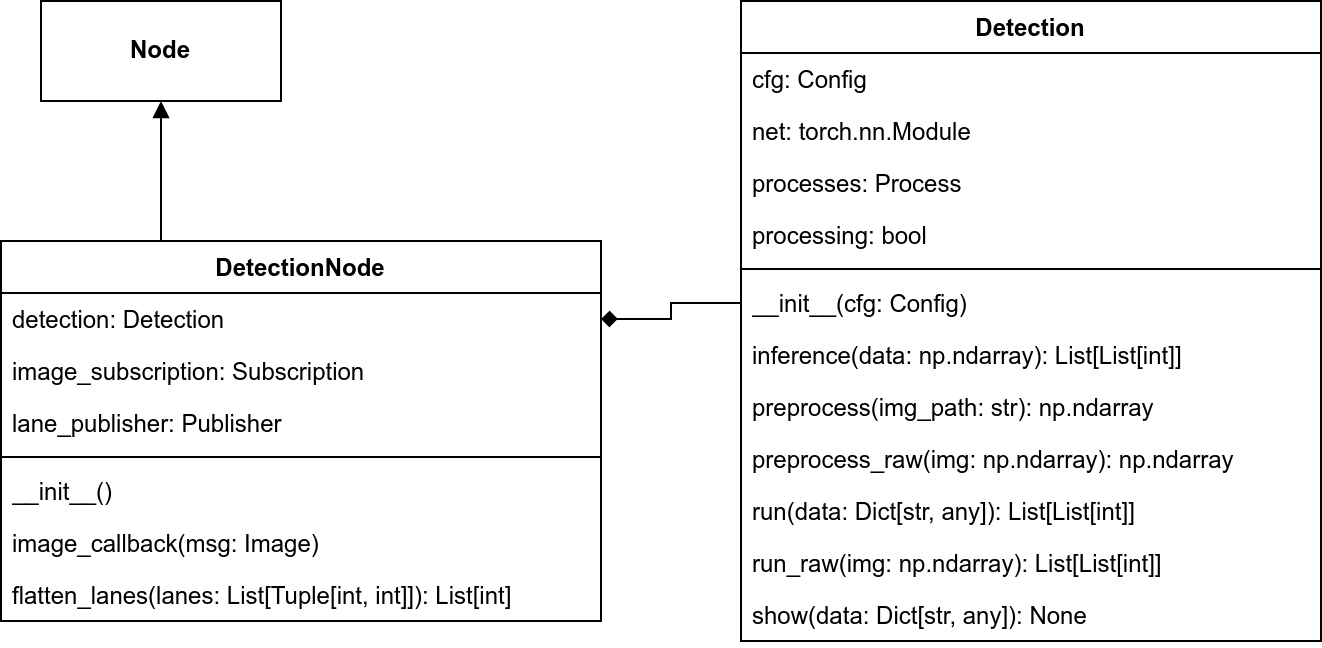

The diagram above was exported from draw.io. Its source (the exported page's mxGraphModel, read from the mxfile embedded in the PNG):
<mxGraphModel dx="961" dy="581" grid="1" gridSize="10" guides="1" tooltips="1" connect="1" arrows="1" fold="1" page="1" pageScale="1" pageWidth="827" pageHeight="1169" math="0" shadow="0">
  <root>
    <mxCell id="0" />
    <mxCell id="1" parent="0" />
    <mxCell id="1oOvV44IBK9pN3HTXPOj-15" style="edgeStyle=orthogonalEdgeStyle;rounded=0;orthogonalLoop=1;jettySize=auto;html=1;exitX=0.25;exitY=0;exitDx=0;exitDy=0;entryX=0.5;entryY=1;entryDx=0;entryDy=0;endArrow=block;endFill=1;" edge="1" parent="1" source="1oOvV44IBK9pN3HTXPOj-1" target="1oOvV44IBK9pN3HTXPOj-6">
      <mxGeometry relative="1" as="geometry">
        <Array as="points">
          <mxPoint x="320" y="230" />
        </Array>
      </mxGeometry>
    </mxCell>
    <mxCell id="1oOvV44IBK9pN3HTXPOj-1" value="DetectionNode" style="swimlane;fontStyle=1;align=center;verticalAlign=top;childLayout=stackLayout;horizontal=1;startSize=26;horizontalStack=0;resizeParent=1;resizeParentMax=0;resizeLast=0;collapsible=1;marginBottom=0;whiteSpace=wrap;html=1;" vertex="1" parent="1">
      <mxGeometry x="240" y="230" width="300" height="190" as="geometry" />
    </mxCell>
    <mxCell id="1oOvV44IBK9pN3HTXPOj-2" value="detection: Detection" style="text;strokeColor=none;fillColor=none;align=left;verticalAlign=top;spacingLeft=4;spacingRight=4;overflow=hidden;rotatable=0;points=[[0,0.5],[1,0.5]];portConstraint=eastwest;whiteSpace=wrap;html=1;" vertex="1" parent="1oOvV44IBK9pN3HTXPOj-1">
      <mxGeometry y="26" width="300" height="26" as="geometry" />
    </mxCell>
    <mxCell id="1oOvV44IBK9pN3HTXPOj-12" value="image_subscription: Subscription" style="text;strokeColor=none;fillColor=none;align=left;verticalAlign=top;spacingLeft=4;spacingRight=4;overflow=hidden;rotatable=0;points=[[0,0.5],[1,0.5]];portConstraint=eastwest;whiteSpace=wrap;html=1;" vertex="1" parent="1oOvV44IBK9pN3HTXPOj-1">
      <mxGeometry y="52" width="300" height="26" as="geometry" />
    </mxCell>
    <mxCell id="1oOvV44IBK9pN3HTXPOj-11" value="lane_publisher: Publisher" style="text;strokeColor=none;fillColor=none;align=left;verticalAlign=top;spacingLeft=4;spacingRight=4;overflow=hidden;rotatable=0;points=[[0,0.5],[1,0.5]];portConstraint=eastwest;whiteSpace=wrap;html=1;" vertex="1" parent="1oOvV44IBK9pN3HTXPOj-1">
      <mxGeometry y="78" width="300" height="26" as="geometry" />
    </mxCell>
    <mxCell id="1oOvV44IBK9pN3HTXPOj-3" value="" style="line;strokeWidth=1;fillColor=none;align=left;verticalAlign=middle;spacingTop=-1;spacingLeft=3;spacingRight=3;rotatable=0;labelPosition=right;points=[];portConstraint=eastwest;strokeColor=inherit;" vertex="1" parent="1oOvV44IBK9pN3HTXPOj-1">
      <mxGeometry y="104" width="300" height="8" as="geometry" />
    </mxCell>
    <mxCell id="1oOvV44IBK9pN3HTXPOj-4" value="__init__()" style="text;strokeColor=none;fillColor=none;align=left;verticalAlign=top;spacingLeft=4;spacingRight=4;overflow=hidden;rotatable=0;points=[[0,0.5],[1,0.5]];portConstraint=eastwest;whiteSpace=wrap;html=1;" vertex="1" parent="1oOvV44IBK9pN3HTXPOj-1">
      <mxGeometry y="112" width="300" height="26" as="geometry" />
    </mxCell>
    <mxCell id="1oOvV44IBK9pN3HTXPOj-13" value="image_callback(msg: Image)" style="text;strokeColor=none;fillColor=none;align=left;verticalAlign=top;spacingLeft=4;spacingRight=4;overflow=hidden;rotatable=0;points=[[0,0.5],[1,0.5]];portConstraint=eastwest;whiteSpace=wrap;html=1;" vertex="1" parent="1oOvV44IBK9pN3HTXPOj-1">
      <mxGeometry y="138" width="300" height="26" as="geometry" />
    </mxCell>
    <mxCell id="1oOvV44IBK9pN3HTXPOj-14" value="flatten_lanes(lanes: List[Tuple[int, int]]): List[int]" style="text;strokeColor=none;fillColor=none;align=left;verticalAlign=top;spacingLeft=4;spacingRight=4;overflow=hidden;rotatable=0;points=[[0,0.5],[1,0.5]];portConstraint=eastwest;whiteSpace=wrap;html=1;" vertex="1" parent="1oOvV44IBK9pN3HTXPOj-1">
      <mxGeometry y="164" width="300" height="26" as="geometry" />
    </mxCell>
    <mxCell id="1oOvV44IBK9pN3HTXPOj-6" value="&lt;b&gt;Node&lt;/b&gt;" style="html=1;whiteSpace=wrap;" vertex="1" parent="1">
      <mxGeometry x="260" y="110" width="120" height="50" as="geometry" />
    </mxCell>
    <mxCell id="1oOvV44IBK9pN3HTXPOj-7" value="Detection" style="swimlane;fontStyle=1;align=center;verticalAlign=top;childLayout=stackLayout;horizontal=1;startSize=26;horizontalStack=0;resizeParent=1;resizeParentMax=0;resizeLast=0;collapsible=1;marginBottom=0;whiteSpace=wrap;html=1;" vertex="1" parent="1">
      <mxGeometry x="610" y="110" width="290" height="320" as="geometry" />
    </mxCell>
    <mxCell id="1oOvV44IBK9pN3HTXPOj-8" value="cfg: Config" style="text;strokeColor=none;fillColor=none;align=left;verticalAlign=top;spacingLeft=4;spacingRight=4;overflow=hidden;rotatable=0;points=[[0,0.5],[1,0.5]];portConstraint=eastwest;whiteSpace=wrap;html=1;" vertex="1" parent="1oOvV44IBK9pN3HTXPOj-7">
      <mxGeometry y="26" width="290" height="26" as="geometry" />
    </mxCell>
    <mxCell id="1oOvV44IBK9pN3HTXPOj-26" value="net: torch.nn.Module" style="text;strokeColor=none;fillColor=none;align=left;verticalAlign=top;spacingLeft=4;spacingRight=4;overflow=hidden;rotatable=0;points=[[0,0.5],[1,0.5]];portConstraint=eastwest;whiteSpace=wrap;html=1;" vertex="1" parent="1oOvV44IBK9pN3HTXPOj-7">
      <mxGeometry y="52" width="290" height="26" as="geometry" />
    </mxCell>
    <mxCell id="1oOvV44IBK9pN3HTXPOj-25" value="processes: Process" style="text;strokeColor=none;fillColor=none;align=left;verticalAlign=top;spacingLeft=4;spacingRight=4;overflow=hidden;rotatable=0;points=[[0,0.5],[1,0.5]];portConstraint=eastwest;whiteSpace=wrap;html=1;" vertex="1" parent="1oOvV44IBK9pN3HTXPOj-7">
      <mxGeometry y="78" width="290" height="26" as="geometry" />
    </mxCell>
    <mxCell id="1oOvV44IBK9pN3HTXPOj-24" value="processing: bool" style="text;strokeColor=none;fillColor=none;align=left;verticalAlign=top;spacingLeft=4;spacingRight=4;overflow=hidden;rotatable=0;points=[[0,0.5],[1,0.5]];portConstraint=eastwest;whiteSpace=wrap;html=1;" vertex="1" parent="1oOvV44IBK9pN3HTXPOj-7">
      <mxGeometry y="104" width="290" height="26" as="geometry" />
    </mxCell>
    <mxCell id="1oOvV44IBK9pN3HTXPOj-9" value="" style="line;strokeWidth=1;fillColor=none;align=left;verticalAlign=middle;spacingTop=-1;spacingLeft=3;spacingRight=3;rotatable=0;labelPosition=right;points=[];portConstraint=eastwest;strokeColor=inherit;" vertex="1" parent="1oOvV44IBK9pN3HTXPOj-7">
      <mxGeometry y="130" width="290" height="8" as="geometry" />
    </mxCell>
    <mxCell id="1oOvV44IBK9pN3HTXPOj-10" value="__init__(cfg: Config)" style="text;strokeColor=none;fillColor=none;align=left;verticalAlign=top;spacingLeft=4;spacingRight=4;overflow=hidden;rotatable=0;points=[[0,0.5],[1,0.5]];portConstraint=eastwest;whiteSpace=wrap;html=1;" vertex="1" parent="1oOvV44IBK9pN3HTXPOj-7">
      <mxGeometry y="138" width="290" height="26" as="geometry" />
    </mxCell>
    <mxCell id="1oOvV44IBK9pN3HTXPOj-30" value="inference(data: np.ndarray): List[List[int]]" style="text;strokeColor=none;fillColor=none;align=left;verticalAlign=top;spacingLeft=4;spacingRight=4;overflow=hidden;rotatable=0;points=[[0,0.5],[1,0.5]];portConstraint=eastwest;whiteSpace=wrap;html=1;" vertex="1" parent="1oOvV44IBK9pN3HTXPOj-7">
      <mxGeometry y="164" width="290" height="26" as="geometry" />
    </mxCell>
    <mxCell id="1oOvV44IBK9pN3HTXPOj-27" value="preprocess(img_path: str): np.ndarray" style="text;strokeColor=none;fillColor=none;align=left;verticalAlign=top;spacingLeft=4;spacingRight=4;overflow=hidden;rotatable=0;points=[[0,0.5],[1,0.5]];portConstraint=eastwest;whiteSpace=wrap;html=1;" vertex="1" parent="1oOvV44IBK9pN3HTXPOj-7">
      <mxGeometry y="190" width="290" height="26" as="geometry" />
    </mxCell>
    <mxCell id="1oOvV44IBK9pN3HTXPOj-28" value="preprocess_raw(img: np.ndarray): np.ndarray" style="text;strokeColor=none;fillColor=none;align=left;verticalAlign=top;spacingLeft=4;spacingRight=4;overflow=hidden;rotatable=0;points=[[0,0.5],[1,0.5]];portConstraint=eastwest;whiteSpace=wrap;html=1;" vertex="1" parent="1oOvV44IBK9pN3HTXPOj-7">
      <mxGeometry y="216" width="290" height="26" as="geometry" />
    </mxCell>
    <mxCell id="1oOvV44IBK9pN3HTXPOj-32" value="run(data: Dict[str, any]): List[List[int]]" style="text;strokeColor=none;fillColor=none;align=left;verticalAlign=top;spacingLeft=4;spacingRight=4;overflow=hidden;rotatable=0;points=[[0,0.5],[1,0.5]];portConstraint=eastwest;whiteSpace=wrap;html=1;" vertex="1" parent="1oOvV44IBK9pN3HTXPOj-7">
      <mxGeometry y="242" width="290" height="26" as="geometry" />
    </mxCell>
    <mxCell id="1oOvV44IBK9pN3HTXPOj-33" value="run_raw(img: np.ndarray): List[List[int]]" style="text;strokeColor=none;fillColor=none;align=left;verticalAlign=top;spacingLeft=4;spacingRight=4;overflow=hidden;rotatable=0;points=[[0,0.5],[1,0.5]];portConstraint=eastwest;whiteSpace=wrap;html=1;" vertex="1" parent="1oOvV44IBK9pN3HTXPOj-7">
      <mxGeometry y="268" width="290" height="26" as="geometry" />
    </mxCell>
    <mxCell id="1oOvV44IBK9pN3HTXPOj-31" value="show(data: Dict[str, any]): None" style="text;strokeColor=none;fillColor=none;align=left;verticalAlign=top;spacingLeft=4;spacingRight=4;overflow=hidden;rotatable=0;points=[[0,0.5],[1,0.5]];portConstraint=eastwest;whiteSpace=wrap;html=1;" vertex="1" parent="1oOvV44IBK9pN3HTXPOj-7">
      <mxGeometry y="294" width="290" height="26" as="geometry" />
    </mxCell>
    <mxCell id="1oOvV44IBK9pN3HTXPOj-34" style="edgeStyle=orthogonalEdgeStyle;rounded=0;orthogonalLoop=1;jettySize=auto;html=1;exitX=0;exitY=0.5;exitDx=0;exitDy=0;entryX=1;entryY=0.5;entryDx=0;entryDy=0;endArrow=diamond;endFill=1;" edge="1" parent="1" source="1oOvV44IBK9pN3HTXPOj-10" target="1oOvV44IBK9pN3HTXPOj-2">
      <mxGeometry relative="1" as="geometry" />
    </mxCell>
  </root>
</mxGraphModel>